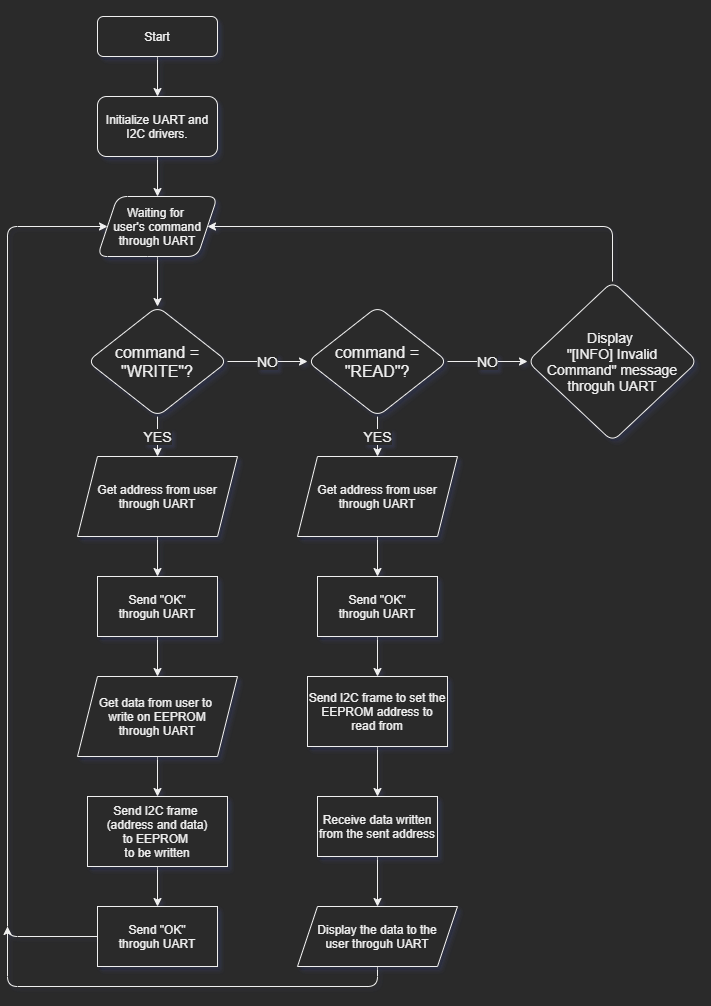

The diagram above was exported from draw.io. Its source (the exported page's mxGraphModel, read from the mxfile embedded in the PNG):
<mxGraphModel dx="1038" dy="607" grid="1" gridSize="10" guides="1" tooltips="1" connect="1" arrows="1" fold="1" page="1" pageScale="1" pageWidth="850" pageHeight="1100" math="0" shadow="1">
  <root>
    <mxCell id="0" />
    <mxCell id="1" parent="0" />
    <mxCell id="nCpr21skJRuAGknXZrHc-7" value="" style="edgeStyle=orthogonalEdgeStyle;orthogonalLoop=1;jettySize=auto;html=1;shadow=1;curved=1;" edge="1" parent="1" source="nCpr21skJRuAGknXZrHc-3" target="nCpr21skJRuAGknXZrHc-6">
      <mxGeometry relative="1" as="geometry" />
    </mxCell>
    <mxCell id="nCpr21skJRuAGknXZrHc-3" value="&#10;&#10;&lt;span style=&quot;color: rgb(240, 240, 240); font-family: helvetica; font-size: 12px; font-style: normal; font-weight: 400; letter-spacing: normal; text-align: center; text-indent: 0px; text-transform: none; word-spacing: 0px; background-color: rgb(42, 42, 42); display: inline; float: none;&quot;&gt;Start&lt;/span&gt;&#10;&#10;" style="whiteSpace=wrap;html=1;fontSize=12;glass=0;strokeWidth=1;shadow=1;rounded=1;" vertex="1" parent="1">
      <mxGeometry x="200" y="60" width="120" height="40" as="geometry" />
    </mxCell>
    <mxCell id="nCpr21skJRuAGknXZrHc-9" value="" style="edgeStyle=orthogonalEdgeStyle;orthogonalLoop=1;jettySize=auto;html=1;shadow=1;curved=1;" edge="1" parent="1" source="nCpr21skJRuAGknXZrHc-6" target="nCpr21skJRuAGknXZrHc-8">
      <mxGeometry relative="1" as="geometry" />
    </mxCell>
    <mxCell id="nCpr21skJRuAGknXZrHc-6" value="Initialize UART&amp;nbsp;and&lt;br&gt;I2C drivers." style="whiteSpace=wrap;html=1;shadow=1;fontFamily=Helvetica;fontSize=12;align=center;strokeWidth=1;rounded=1;" vertex="1" parent="1">
      <mxGeometry x="200" y="140" width="120" height="60" as="geometry" />
    </mxCell>
    <mxCell id="nCpr21skJRuAGknXZrHc-23" value="" style="edgeStyle=orthogonalEdgeStyle;orthogonalLoop=1;jettySize=auto;html=1;shadow=1;curved=1;" edge="1" parent="1" source="nCpr21skJRuAGknXZrHc-8" target="nCpr21skJRuAGknXZrHc-22">
      <mxGeometry relative="1" as="geometry" />
    </mxCell>
    <mxCell id="nCpr21skJRuAGknXZrHc-8" value="Waiting for &lt;br&gt;user's command&lt;br&gt;through UART" style="shape=parallelogram;perimeter=parallelogramPerimeter;whiteSpace=wrap;html=1;fixedSize=1;shadow=1;fontFamily=Helvetica;fontSize=12;align=center;strokeWidth=1;rounded=1;" vertex="1" parent="1">
      <mxGeometry x="200" y="240" width="120" height="60" as="geometry" />
    </mxCell>
    <mxCell id="nCpr21skJRuAGknXZrHc-19" value="" style="edgeStyle=orthogonalEdgeStyle;orthogonalLoop=1;jettySize=auto;html=1;shadow=1;curved=1;" edge="1" parent="1" source="nCpr21skJRuAGknXZrHc-20" target="nCpr21skJRuAGknXZrHc-21">
      <mxGeometry relative="1" as="geometry" />
    </mxCell>
    <mxCell id="nCpr21skJRuAGknXZrHc-20" value="Get address from user through UART" style="shape=parallelogram;perimeter=parallelogramPerimeter;whiteSpace=wrap;html=1;fixedSize=1;shadow=1;fontFamily=Helvetica;fontSize=12;fontColor=#f0f0f0;align=center;strokeColor=#f0f0f0;strokeWidth=1;fillColor=#2a2a2a;" vertex="1" parent="1">
      <mxGeometry x="180" y="500" width="160" height="80" as="geometry" />
    </mxCell>
    <mxCell id="nCpr21skJRuAGknXZrHc-38" value="" style="edgeStyle=orthogonalEdgeStyle;rounded=1;sketch=0;orthogonalLoop=1;jettySize=auto;html=1;fontSize=14;" edge="1" parent="1" source="nCpr21skJRuAGknXZrHc-21">
      <mxGeometry relative="1" as="geometry">
        <mxPoint x="260" y="720" as="targetPoint" />
      </mxGeometry>
    </mxCell>
    <mxCell id="nCpr21skJRuAGknXZrHc-21" value="&lt;div&gt;Send &quot;OK&quot;&lt;/div&gt;&lt;div&gt;throguh UART&lt;/div&gt;" style="rounded=0;whiteSpace=wrap;html=1;shadow=1;fontFamily=Helvetica;fontSize=12;fontColor=#f0f0f0;align=center;strokeColor=#f0f0f0;strokeWidth=1;fillColor=#2a2a2a;" vertex="1" parent="1">
      <mxGeometry x="200" y="620" width="120" height="60" as="geometry" />
    </mxCell>
    <mxCell id="nCpr21skJRuAGknXZrHc-32" value="NO" style="edgeStyle=orthogonalEdgeStyle;curved=1;rounded=1;sketch=0;orthogonalLoop=1;jettySize=auto;html=1;exitX=1;exitY=0.5;exitDx=0;exitDy=0;entryX=0;entryY=0.5;entryDx=0;entryDy=0;fontSize=14;" edge="1" parent="1" source="nCpr21skJRuAGknXZrHc-22" target="nCpr21skJRuAGknXZrHc-24">
      <mxGeometry relative="1" as="geometry" />
    </mxCell>
    <mxCell id="nCpr21skJRuAGknXZrHc-36" value="YES" style="edgeStyle=orthogonalEdgeStyle;rounded=1;sketch=0;orthogonalLoop=1;jettySize=auto;html=1;exitX=0.5;exitY=1;exitDx=0;exitDy=0;entryX=0.5;entryY=0;entryDx=0;entryDy=0;fontSize=14;" edge="1" parent="1" source="nCpr21skJRuAGknXZrHc-22" target="nCpr21skJRuAGknXZrHc-20">
      <mxGeometry relative="1" as="geometry" />
    </mxCell>
    <mxCell id="nCpr21skJRuAGknXZrHc-22" value="&lt;font style=&quot;font-size: 16px&quot;&gt;command =&lt;br&gt;&quot;WRITE&quot;?&lt;/font&gt;" style="rhombus;whiteSpace=wrap;html=1;shadow=1;strokeWidth=1;rounded=1;" vertex="1" parent="1">
      <mxGeometry x="190" y="350" width="140" height="110" as="geometry" />
    </mxCell>
    <mxCell id="nCpr21skJRuAGknXZrHc-30" value="NO" style="edgeStyle=orthogonalEdgeStyle;curved=1;rounded=1;sketch=0;orthogonalLoop=1;jettySize=auto;html=1;fontSize=14;" edge="1" parent="1" source="nCpr21skJRuAGknXZrHc-24" target="nCpr21skJRuAGknXZrHc-29">
      <mxGeometry relative="1" as="geometry" />
    </mxCell>
    <mxCell id="nCpr21skJRuAGknXZrHc-47" value="YES" style="edgeStyle=orthogonalEdgeStyle;rounded=1;sketch=0;orthogonalLoop=1;jettySize=auto;html=1;exitX=0.5;exitY=1;exitDx=0;exitDy=0;entryX=0.5;entryY=0;entryDx=0;entryDy=0;fontSize=14;" edge="1" parent="1" source="nCpr21skJRuAGknXZrHc-24" target="nCpr21skJRuAGknXZrHc-45">
      <mxGeometry relative="1" as="geometry" />
    </mxCell>
    <mxCell id="nCpr21skJRuAGknXZrHc-24" value="&lt;font style=&quot;font-size: 16px&quot;&gt;command =&lt;br&gt;&quot;READ&quot;?&lt;/font&gt;" style="rhombus;whiteSpace=wrap;html=1;shadow=1;strokeWidth=1;rounded=1;labelBackgroundColor=none;labelBorderColor=none;" vertex="1" parent="1">
      <mxGeometry x="410" y="350" width="140" height="110" as="geometry" />
    </mxCell>
    <mxCell id="nCpr21skJRuAGknXZrHc-35" style="edgeStyle=orthogonalEdgeStyle;rounded=1;sketch=0;orthogonalLoop=1;jettySize=auto;html=1;exitX=0.5;exitY=0;exitDx=0;exitDy=0;entryX=1;entryY=0.5;entryDx=0;entryDy=0;fontSize=14;" edge="1" parent="1" source="nCpr21skJRuAGknXZrHc-29" target="nCpr21skJRuAGknXZrHc-8">
      <mxGeometry relative="1" as="geometry">
        <Array as="points">
          <mxPoint x="715" y="270" />
        </Array>
      </mxGeometry>
    </mxCell>
    <mxCell id="nCpr21skJRuAGknXZrHc-29" value="&lt;font style=&quot;font-size: 14px&quot;&gt;Display &lt;br&gt;&quot;[INFO] Invalid&lt;br&gt;Command&quot; message&lt;br&gt;throguh UART&lt;/font&gt;" style="rhombus;whiteSpace=wrap;html=1;shadow=1;strokeWidth=1;rounded=1;labelBackgroundColor=none;labelBorderColor=none;" vertex="1" parent="1">
      <mxGeometry x="630" y="325" width="170" height="160" as="geometry" />
    </mxCell>
    <mxCell id="nCpr21skJRuAGknXZrHc-41" value="" style="edgeStyle=orthogonalEdgeStyle;rounded=1;sketch=0;orthogonalLoop=1;jettySize=auto;html=1;fontSize=14;" edge="1" parent="1" source="nCpr21skJRuAGknXZrHc-39" target="nCpr21skJRuAGknXZrHc-40">
      <mxGeometry relative="1" as="geometry" />
    </mxCell>
    <mxCell id="nCpr21skJRuAGknXZrHc-39" value="Get data from user to &lt;br&gt;write on EEPROM&lt;br&gt;through UART" style="shape=parallelogram;perimeter=parallelogramPerimeter;whiteSpace=wrap;html=1;fixedSize=1;shadow=1;fontFamily=Helvetica;fontSize=12;fontColor=#f0f0f0;align=center;strokeColor=#f0f0f0;strokeWidth=1;fillColor=#2a2a2a;" vertex="1" parent="1">
      <mxGeometry x="180" y="720" width="160" height="80" as="geometry" />
    </mxCell>
    <mxCell id="nCpr21skJRuAGknXZrHc-43" style="edgeStyle=orthogonalEdgeStyle;rounded=1;sketch=0;orthogonalLoop=1;jettySize=auto;html=1;exitX=0.5;exitY=1;exitDx=0;exitDy=0;entryX=0.5;entryY=0;entryDx=0;entryDy=0;fontSize=14;" edge="1" parent="1" source="nCpr21skJRuAGknXZrHc-40" target="nCpr21skJRuAGknXZrHc-42">
      <mxGeometry relative="1" as="geometry" />
    </mxCell>
    <mxCell id="nCpr21skJRuAGknXZrHc-40" value="Send I2C frame &lt;br&gt;(address and data)&lt;br&gt;to&amp;nbsp;EEPROM &lt;br&gt;to be written" style="whiteSpace=wrap;html=1;shadow=1;strokeWidth=1;" vertex="1" parent="1">
      <mxGeometry x="190" y="840" width="140" height="70" as="geometry" />
    </mxCell>
    <mxCell id="nCpr21skJRuAGknXZrHc-56" style="edgeStyle=orthogonalEdgeStyle;rounded=1;sketch=0;orthogonalLoop=1;jettySize=auto;html=1;exitX=0;exitY=0.5;exitDx=0;exitDy=0;fontSize=14;entryX=0;entryY=0.5;entryDx=0;entryDy=0;" edge="1" parent="1" source="nCpr21skJRuAGknXZrHc-42" target="nCpr21skJRuAGknXZrHc-8">
      <mxGeometry relative="1" as="geometry">
        <mxPoint x="70" y="271.5999755859375" as="targetPoint" />
        <Array as="points">
          <mxPoint x="110" y="980" />
          <mxPoint x="110" y="270" />
        </Array>
      </mxGeometry>
    </mxCell>
    <mxCell id="nCpr21skJRuAGknXZrHc-42" value="&lt;div&gt;Send &quot;OK&quot;&lt;/div&gt;&lt;div&gt;throguh UART&lt;/div&gt;" style="rounded=0;whiteSpace=wrap;html=1;shadow=1;fontFamily=Helvetica;fontSize=12;fontColor=#f0f0f0;align=center;strokeColor=#f0f0f0;strokeWidth=1;fillColor=#2a2a2a;" vertex="1" parent="1">
      <mxGeometry x="200" y="950" width="120" height="60" as="geometry" />
    </mxCell>
    <mxCell id="nCpr21skJRuAGknXZrHc-48" style="edgeStyle=orthogonalEdgeStyle;rounded=1;sketch=0;orthogonalLoop=1;jettySize=auto;html=1;exitX=0.5;exitY=1;exitDx=0;exitDy=0;entryX=0.5;entryY=0;entryDx=0;entryDy=0;fontSize=14;" edge="1" parent="1" source="nCpr21skJRuAGknXZrHc-45" target="nCpr21skJRuAGknXZrHc-46">
      <mxGeometry relative="1" as="geometry" />
    </mxCell>
    <mxCell id="nCpr21skJRuAGknXZrHc-45" value="Get address from user through UART" style="shape=parallelogram;perimeter=parallelogramPerimeter;whiteSpace=wrap;html=1;fixedSize=1;shadow=1;fontFamily=Helvetica;fontSize=12;fontColor=#f0f0f0;align=center;strokeColor=#f0f0f0;strokeWidth=1;fillColor=#2a2a2a;" vertex="1" parent="1">
      <mxGeometry x="400" y="500" width="160" height="80" as="geometry" />
    </mxCell>
    <mxCell id="nCpr21skJRuAGknXZrHc-50" style="edgeStyle=orthogonalEdgeStyle;rounded=1;sketch=0;orthogonalLoop=1;jettySize=auto;html=1;exitX=0.5;exitY=1;exitDx=0;exitDy=0;entryX=0.5;entryY=0;entryDx=0;entryDy=0;fontSize=14;" edge="1" parent="1" source="nCpr21skJRuAGknXZrHc-46" target="nCpr21skJRuAGknXZrHc-49">
      <mxGeometry relative="1" as="geometry" />
    </mxCell>
    <mxCell id="nCpr21skJRuAGknXZrHc-46" value="&lt;div&gt;Send &quot;OK&quot;&lt;/div&gt;&lt;div&gt;throguh UART&lt;/div&gt;" style="rounded=0;whiteSpace=wrap;html=1;shadow=1;fontFamily=Helvetica;fontSize=12;fontColor=#f0f0f0;align=center;strokeColor=#f0f0f0;strokeWidth=1;fillColor=#2a2a2a;" vertex="1" parent="1">
      <mxGeometry x="420" y="620" width="120" height="60" as="geometry" />
    </mxCell>
    <mxCell id="nCpr21skJRuAGknXZrHc-53" value="" style="edgeStyle=orthogonalEdgeStyle;rounded=1;sketch=0;orthogonalLoop=1;jettySize=auto;html=1;fontSize=14;" edge="1" parent="1" source="nCpr21skJRuAGknXZrHc-49" target="nCpr21skJRuAGknXZrHc-52">
      <mxGeometry relative="1" as="geometry" />
    </mxCell>
    <mxCell id="nCpr21skJRuAGknXZrHc-49" value="Send I2C frame&amp;nbsp;&lt;span&gt;to set the&lt;/span&gt;&lt;br&gt;&lt;div&gt;&lt;div&gt;EEPROM address&amp;nbsp;&lt;span&gt;to read from&lt;/span&gt;&lt;/div&gt;&lt;/div&gt;" style="whiteSpace=wrap;html=1;shadow=1;strokeWidth=1;" vertex="1" parent="1">
      <mxGeometry x="410" y="720" width="140" height="70" as="geometry" />
    </mxCell>
    <mxCell id="nCpr21skJRuAGknXZrHc-55" value="" style="edgeStyle=orthogonalEdgeStyle;rounded=1;sketch=0;orthogonalLoop=1;jettySize=auto;html=1;fontSize=14;" edge="1" parent="1" source="nCpr21skJRuAGknXZrHc-52" target="nCpr21skJRuAGknXZrHc-54">
      <mxGeometry relative="1" as="geometry" />
    </mxCell>
    <mxCell id="nCpr21skJRuAGknXZrHc-52" value="&lt;div&gt;Receive data written&lt;/div&gt;&lt;div&gt;from the sent address&lt;/div&gt;" style="whiteSpace=wrap;html=1;shadow=1;strokeWidth=1;" vertex="1" parent="1">
      <mxGeometry x="420" y="840" width="120" height="60" as="geometry" />
    </mxCell>
    <mxCell id="nCpr21skJRuAGknXZrHc-57" style="edgeStyle=orthogonalEdgeStyle;rounded=1;sketch=0;orthogonalLoop=1;jettySize=auto;html=1;exitX=0.5;exitY=1;exitDx=0;exitDy=0;fontSize=14;" edge="1" parent="1" source="nCpr21skJRuAGknXZrHc-54">
      <mxGeometry relative="1" as="geometry">
        <mxPoint x="110" y="970" as="targetPoint" />
        <Array as="points">
          <mxPoint x="480" y="1030" />
          <mxPoint x="110" y="1030" />
        </Array>
      </mxGeometry>
    </mxCell>
    <mxCell id="nCpr21skJRuAGknXZrHc-54" value="Display the data to the user&amp;nbsp;throguh UART" style="shape=parallelogram;perimeter=parallelogramPerimeter;whiteSpace=wrap;html=1;fixedSize=1;shadow=1;strokeWidth=1;" vertex="1" parent="1">
      <mxGeometry x="400" y="950" width="160" height="60" as="geometry" />
    </mxCell>
  </root>
</mxGraphModel>